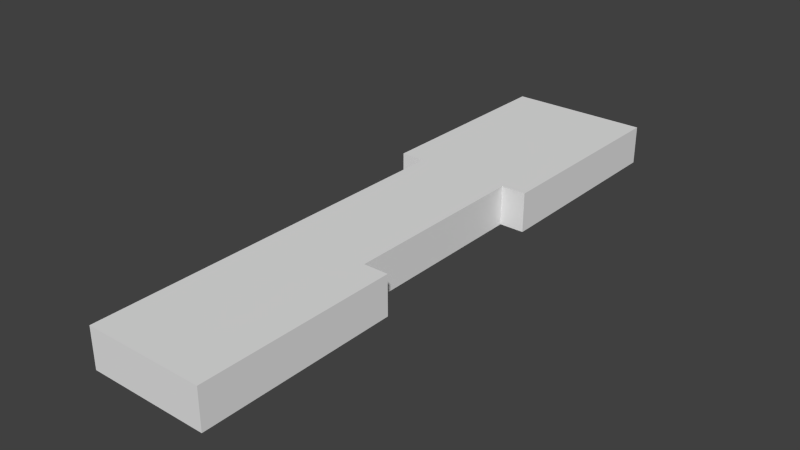 # Source: ebln_building_ref_001.blend  (saved by Blender 2.79.0; exported with 4.5.12 LTS)
import bpy
from mathutils import Matrix  # noqa: F401  (used for matrix-valued properties, if any)

bpy.ops.wm.read_factory_settings(use_empty=True)
scene = bpy.context.scene
scene.name = 'Scene'

# ---- collections
col_collection_1 = bpy.data.collections.new('Collection 1'); scene.collection.children.link(col_collection_1)

# ---- materials (node trees are filled in below, after node groups)
mat_material = bpy.data.materials.new('Material')
mat_material.alpha_threshold = 0.0
mat_material.use_transparent_shadow = False
mat_material.roughness = 0.5

# ---- material node trees

# ---- world
world_world = bpy.data.worlds.new('World'); scene.world = world_world
world_world.color = (0.05088, 0.05088, 0.05088)
world_world.use_sun_shadow = False
world_world.sun_shadow_jitter_overblur = 0.0
world_world.cycles.sampling_method = 'NONE'
world_world.cycles.sample_map_resolution = 256

# ---- meshes
me_cube = bpy.data.meshes.new('Cube')
me_cube.from_pydata([(-9.5, -19.5, 0.0), (-9.5, 19.5, 0.0), (9.5, 19.5, 0.0), (9.5, -19.5, 0.0), (-9.5, -19.5, 8.0), (-9.5, 19.5, 8.0), (9.5, 19.5, 8.0), (9.5, -19.5, 8.0), (-9.5, 61.5, 0.0), (9.5, 61.5, 0.0), (-9.5, 61.5, 8.0), (9.5, 61.5, 8.0), (-9.5, -59.5, 0.0001717), (9.5, -59.5, 0.0001717), (-9.5, -59.5, 8.0), (9.5, -59.5, 8.0), (-14.5, 19.5, 0.0), (14.5, 19.5, 0.0), (-14.5, 19.5, 8.0), (14.5, 19.5, 8.0), (-14.5, 61.5, 0.0), (14.5, 61.5, 0.0), (-14.5, 61.5, 8.0), (14.5, 61.5, 8.0), (14.5, -19.5, -7.153e-06), (14.5, -19.5, 8.0), (14.5, -59.5, 0.0001645), (14.5, -59.5, 8.0)], [], [(4, 7, 6, 5), (0, 4, 5, 1), (1, 5, 18, 16), (2, 6, 7, 3), (12, 14, 4, 0), (8, 10, 11, 9), (5, 6, 11, 10), (22, 18, 5, 10), (14, 12, 13, 15), (3, 7, 25, 24), (14, 15, 7, 4), (21, 23, 19, 17), (16, 18, 22, 20), (9, 11, 23, 21), (20, 22, 10, 8), (17, 19, 6, 2), (11, 6, 19, 23), (24, 25, 27, 26), (26, 27, 15, 13), (7, 15, 27, 25)])
me_cube.materials.append(mat_material)
me_cube.use_remesh_preserve_volume = False
me_cube.use_remesh_preserve_attributes = False
me_cube.use_mirror_vertex_groups = False
me_cube.update()

# ---- objects
ob_cube = bpy.data.objects.new('Cube', me_cube)

# ---- transforms, parenting, visibility, modifiers, constraints
ob_cube.location = (0.0, 0.0, 0.0)
ob_cube.lock_rotations_4d = False
ob_cube.empty_display_type = 'ARROWS'
ob_cube.lineart.crease_threshold = 0.0

# ---- collection membership
col_collection_1.objects.link(ob_cube)

# ---- scene / render settings (as saved in the file)
scene.frame_start = 1; scene.frame_end = 250; scene.frame_set(1)
scene.render.engine = 'BLENDER_EEVEE_NEXT'
scene.render.image_settings.color_mode = 'RGB'
scene.render.image_settings.compression = 90
scene.render.resolution_percentage = 50
scene.render.dither_intensity = 0.0
scene.render.bake_margin = 2
scene.render.bake_bias = 0.0
scene.cycles.use_denoising = False
scene.cycles.samples = 10
scene.cycles.sampling_pattern = 'TABULATED_SOBOL'
scene.cycles.light_sampling_threshold = 0.0
scene.cycles.use_adaptive_sampling = False
scene.cycles.use_light_tree = False
scene.cycles.blur_glossy = 0.0
scene.cycles.volume_bounces = 1
scene.cycles.pixel_filter_type = 'GAUSSIAN'
scene.cycles.sample_clamp_indirect = 0.0
scene.view_settings.view_transform = 'Standard'
bpy.context.view_layer.update()

# ---- added for rendering (the .blend has no active camera and no usable light): camera, sun
cam_auto = bpy.data.cameras.new('AutoCamera')
cam_auto.lens = 50.0
cam_auto.sensor_width = 36.0
cam_auto.clip_end = 2024.55
ob_auto_camera = bpy.data.objects.new('AutoCamera', cam_auto)
scene.collection.objects.link(ob_auto_camera)
ob_auto_camera.location = (115.36, -137.432, 96.2878)
ob_auto_camera.rotation_euler = (1.09748, -7.21219e-08, 0.694738)
scene.camera = ob_auto_camera
light_auto_sun = bpy.data.lights.new('AutoSun', 'SUN')
light_auto_sun.energy = 3.0
light_auto_sun.angle = 0.0523599
ob_auto_sun = bpy.data.objects.new('AutoSun', light_auto_sun)
scene.collection.objects.link(ob_auto_sun)
ob_auto_sun.rotation_euler = (0.872665, 0.174533, 0.523599)
bpy.context.view_layer.update()
